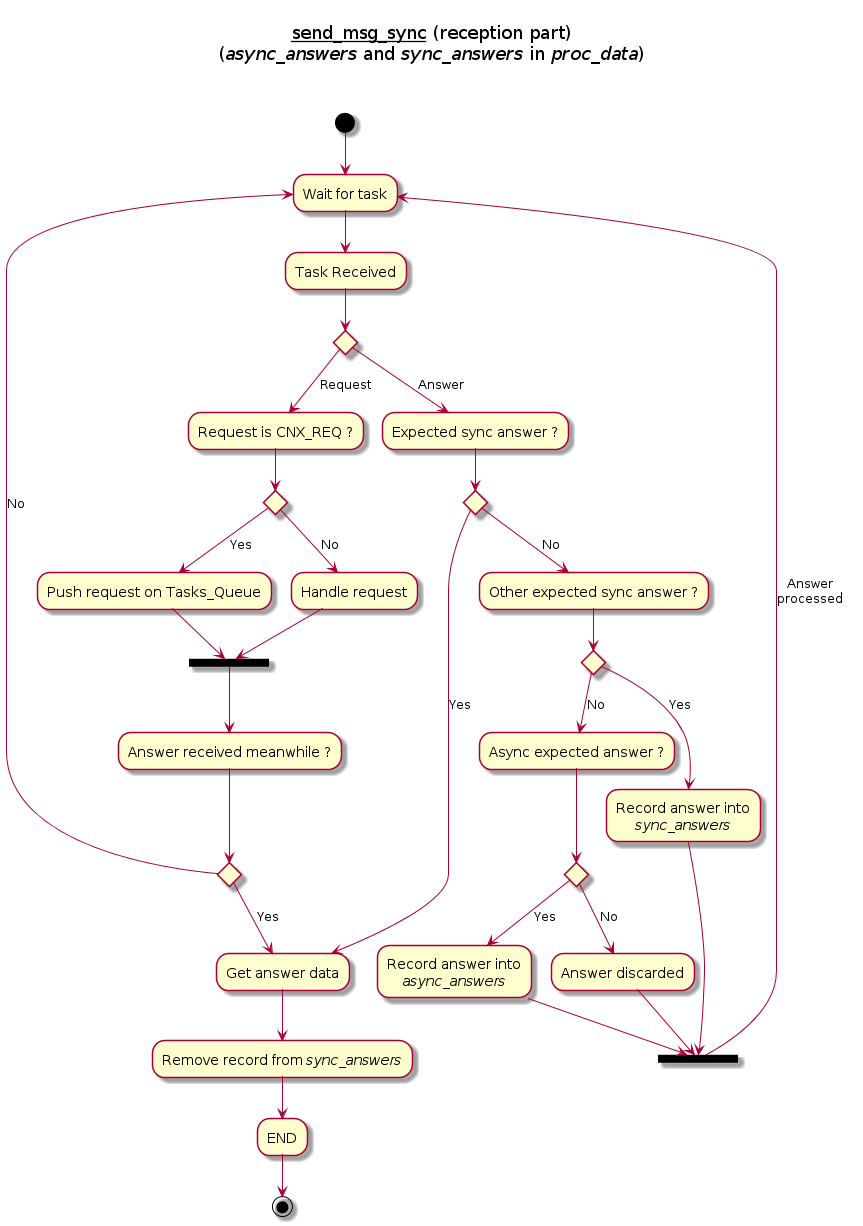

The diagram above was rendered by PlantUML. Its source (embedded in the PNG):
@startuml
title \n<u>send_msg_sync</u> (reception part)\n(<i>async_answers</i> and <i>sync_answers</i> in <i>proc_data</i>)\n\n

(*top) -->"Wait for task"
-->"Task Received"

if "" then
    -->[Request] "Request is CNX_REQ ?"
    if "" then
        -->[Yes] "Push request on Tasks_Queue"
        --> == REQUEST_PROCESSED ==
    else
        -->[No] "Handle request"
        --> == REQUEST_PROCESSED ==
    endif
    == REQUEST_PROCESSED == --> "Answer received meanwhile ?"
    if "" then
        -->[Yes] "Get answer data"
        --> "Remove record from <i>sync_answers</i>"
        --> "END"
        -->(*)
    else
        -->[No] "Wait for task"
    endif

else
    -->[Answer] "Expected sync answer ?"
    if "" then
        -->[Yes] "Get answer data"
    else
        -->[No] "Other expected sync answer ?"
        if "" then
            -->[Yes] "Record answer into\n<i>sync_answers</i>"
            --> == ANSWER_PROCESSED ==
        else
            -->[No] "Async expected answer ?"
            if "" then
                -->[Yes] "Record answer into\n<i>async_answers</i>"
                --> == ANSWER_PROCESSED ==
            else
                -->[No] "Answer discarded"
                --> == ANSWER_PROCESSED ==
            endif
    endif
    == ANSWER_PROCESSED == -->[Answer\nprocessed] "Wait for task"
endif
@enduml